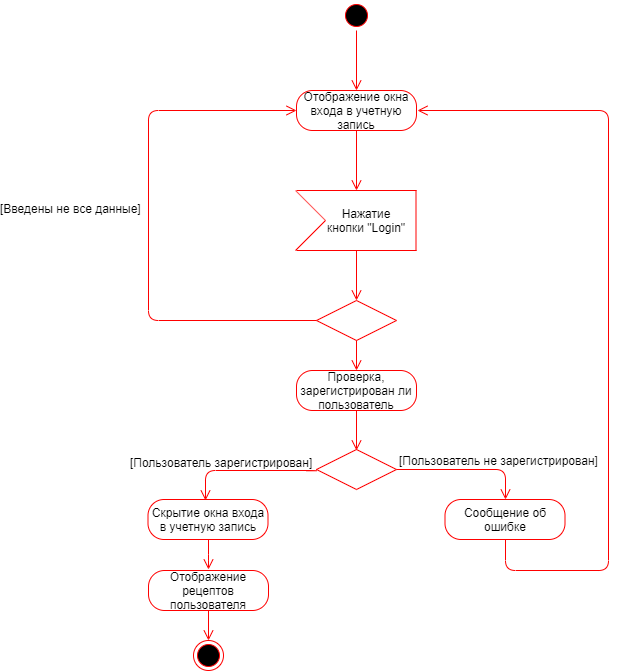

The diagram above was exported from draw.io. Its source (the exported page's mxGraphModel, read from the mxfile embedded in the PNG):
<mxGraphModel dx="1094" dy="419" grid="1" gridSize="10" guides="1" tooltips="1" connect="1" arrows="1" fold="1" page="1" pageScale="1" pageWidth="827" pageHeight="1169" math="0" shadow="0">
  <root>
    <mxCell id="0" />
    <mxCell id="1" parent="0" />
    <mxCell id="ZxvD_4-fMFq3OpbJBlAK-1" value="" style="ellipse;html=1;shape=startState;fillColor=#000000;strokeColor=#ff0000;" vertex="1" parent="1">
      <mxGeometry x="383" y="30" width="30" height="30" as="geometry" />
    </mxCell>
    <mxCell id="ZxvD_4-fMFq3OpbJBlAK-2" value="" style="edgeStyle=orthogonalEdgeStyle;html=1;verticalAlign=bottom;endArrow=open;endSize=8;strokeColor=#ff0000;" edge="1" parent="1" source="ZxvD_4-fMFq3OpbJBlAK-1">
      <mxGeometry relative="1" as="geometry">
        <mxPoint x="398" y="120" as="targetPoint" />
      </mxGeometry>
    </mxCell>
    <mxCell id="ZxvD_4-fMFq3OpbJBlAK-3" value="Отображение окна входа в учетную запись" style="rounded=1;whiteSpace=wrap;html=1;arcSize=40;fontColor=#000000;fillColor=none;strokeColor=#ff0000;" vertex="1" parent="1">
      <mxGeometry x="338" y="120" width="120" height="40" as="geometry" />
    </mxCell>
    <mxCell id="ZxvD_4-fMFq3OpbJBlAK-4" value="" style="edgeStyle=orthogonalEdgeStyle;html=1;verticalAlign=bottom;endArrow=open;endSize=8;strokeColor=#ff0000;fillColor=none;" edge="1" parent="1" source="ZxvD_4-fMFq3OpbJBlAK-3">
      <mxGeometry relative="1" as="geometry">
        <mxPoint x="398" y="220" as="targetPoint" />
      </mxGeometry>
    </mxCell>
    <mxCell id="ZxvD_4-fMFq3OpbJBlAK-5" value="" style="rhombus;whiteSpace=wrap;html=1;fillColor=none;strokeColor=#ff0000;" vertex="1" parent="1">
      <mxGeometry x="358" y="330" width="80" height="40" as="geometry" />
    </mxCell>
    <mxCell id="ZxvD_4-fMFq3OpbJBlAK-6" value="&lt;font style=&quot;font-size: 12px&quot;&gt;[Введены не все данные]&lt;/font&gt;" style="edgeStyle=orthogonalEdgeStyle;html=1;align=left;verticalAlign=bottom;endArrow=open;endSize=8;strokeColor=#ff0000;entryX=0;entryY=0.5;entryDx=0;entryDy=0;fillColor=none;" edge="1" parent="1" source="ZxvD_4-fMFq3OpbJBlAK-5" target="ZxvD_4-fMFq3OpbJBlAK-3">
      <mxGeometry x="-0.348" y="-180" relative="1" as="geometry">
        <mxPoint x="330" y="140" as="targetPoint" />
        <Array as="points">
          <mxPoint x="190" y="350" />
          <mxPoint x="190" y="140" />
        </Array>
        <mxPoint x="-330" y="-100" as="offset" />
      </mxGeometry>
    </mxCell>
    <mxCell id="ZxvD_4-fMFq3OpbJBlAK-7" value="" style="edgeStyle=orthogonalEdgeStyle;html=1;align=left;verticalAlign=top;endArrow=open;endSize=8;strokeColor=#ff0000;fillColor=none;" edge="1" parent="1" source="ZxvD_4-fMFq3OpbJBlAK-5">
      <mxGeometry x="-1" relative="1" as="geometry">
        <mxPoint x="398" y="400" as="targetPoint" />
      </mxGeometry>
    </mxCell>
    <mxCell id="ZxvD_4-fMFq3OpbJBlAK-10" value="" style="rhombus;whiteSpace=wrap;html=1;fillColor=none;strokeColor=#ff0000;" vertex="1" parent="1">
      <mxGeometry x="358" y="479" width="80" height="40" as="geometry" />
    </mxCell>
    <mxCell id="ZxvD_4-fMFq3OpbJBlAK-11" value="" style="edgeStyle=orthogonalEdgeStyle;html=1;align=left;verticalAlign=bottom;endArrow=open;endSize=8;strokeColor=#ff0000;entryX=0.5;entryY=0;entryDx=0;entryDy=0;fillColor=none;" edge="1" parent="1" source="ZxvD_4-fMFq3OpbJBlAK-10" target="ZxvD_4-fMFq3OpbJBlAK-18">
      <mxGeometry x="-1" relative="1" as="geometry">
        <mxPoint x="560" y="499" as="targetPoint" />
      </mxGeometry>
    </mxCell>
    <mxCell id="ZxvD_4-fMFq3OpbJBlAK-12" value="[Пользователь не зарегистрирован]" style="text;html=1;resizable=0;points=[];align=center;verticalAlign=middle;labelBackgroundColor=#ffffff;" vertex="1" connectable="0" parent="ZxvD_4-fMFq3OpbJBlAK-11">
      <mxGeometry x="-0.5971" relative="1" as="geometry">
        <mxPoint x="74" y="-10" as="offset" />
      </mxGeometry>
    </mxCell>
    <mxCell id="ZxvD_4-fMFq3OpbJBlAK-13" value="&lt;font style=&quot;font-size: 12px&quot;&gt;[Пользователь зарегистрирован]&lt;/font&gt;" style="edgeStyle=orthogonalEdgeStyle;html=1;align=left;verticalAlign=top;endArrow=open;endSize=8;strokeColor=#ff0000;entryX=0.5;entryY=0;entryDx=0;entryDy=0;fillColor=none;exitX=0;exitY=0.5;exitDx=0;exitDy=0;" edge="1" parent="1" source="ZxvD_4-fMFq3OpbJBlAK-10">
      <mxGeometry x="0.5775" y="-80" relative="1" as="geometry">
        <mxPoint x="247" y="530" as="targetPoint" />
        <mxPoint x="355" y="500" as="sourcePoint" />
        <Array as="points">
          <mxPoint x="358" y="500" />
          <mxPoint x="247" y="500" />
        </Array>
        <mxPoint x="3" y="-21" as="offset" />
      </mxGeometry>
    </mxCell>
    <mxCell id="ZxvD_4-fMFq3OpbJBlAK-16" value="Скрытие окна входа в учетную запись" style="rounded=1;whiteSpace=wrap;html=1;arcSize=40;fontColor=#000000;fillColor=none;strokeColor=#ff0000;" vertex="1" parent="1">
      <mxGeometry x="189.5" y="529" width="120" height="40" as="geometry" />
    </mxCell>
    <mxCell id="ZxvD_4-fMFq3OpbJBlAK-17" value="" style="edgeStyle=orthogonalEdgeStyle;html=1;verticalAlign=bottom;endArrow=open;endSize=8;strokeColor=#ff0000;fillColor=none;" edge="1" parent="1" source="ZxvD_4-fMFq3OpbJBlAK-16">
      <mxGeometry relative="1" as="geometry">
        <mxPoint x="250" y="599" as="targetPoint" />
      </mxGeometry>
    </mxCell>
    <mxCell id="ZxvD_4-fMFq3OpbJBlAK-18" value="Сообщение об ошибке" style="rounded=1;whiteSpace=wrap;html=1;arcSize=40;fontColor=#000000;fillColor=none;strokeColor=#ff0000;" vertex="1" parent="1">
      <mxGeometry x="486.5" y="529" width="120" height="40" as="geometry" />
    </mxCell>
    <mxCell id="ZxvD_4-fMFq3OpbJBlAK-21" value="" style="edgeStyle=orthogonalEdgeStyle;html=1;verticalAlign=bottom;endArrow=open;endSize=8;strokeColor=#ff0000;exitX=0.5;exitY=1;exitDx=0;exitDy=0;fillColor=none;" edge="1" parent="1" source="ZxvD_4-fMFq3OpbJBlAK-18">
      <mxGeometry relative="1" as="geometry">
        <mxPoint x="459" y="140" as="targetPoint" />
        <mxPoint x="547" y="670" as="sourcePoint" />
        <Array as="points">
          <mxPoint x="547" y="600" />
          <mxPoint x="650" y="600" />
          <mxPoint x="650" y="140" />
        </Array>
      </mxGeometry>
    </mxCell>
    <mxCell id="ZxvD_4-fMFq3OpbJBlAK-22" value="" style="endArrow=none;html=1;strokeColor=#FF0000;fillColor=none;" edge="1" parent="1">
      <mxGeometry width="50" height="50" relative="1" as="geometry">
        <mxPoint x="338" y="220" as="sourcePoint" />
        <mxPoint x="458" y="220" as="targetPoint" />
      </mxGeometry>
    </mxCell>
    <mxCell id="ZxvD_4-fMFq3OpbJBlAK-23" value="" style="endArrow=none;html=1;strokeColor=#FF0000;fillColor=none;" edge="1" parent="1">
      <mxGeometry width="50" height="50" relative="1" as="geometry">
        <mxPoint x="338" y="280" as="sourcePoint" />
        <mxPoint x="458" y="280" as="targetPoint" />
      </mxGeometry>
    </mxCell>
    <mxCell id="ZxvD_4-fMFq3OpbJBlAK-24" value="" style="endArrow=none;html=1;strokeColor=#FF0000;fillColor=none;" edge="1" parent="1">
      <mxGeometry width="50" height="50" relative="1" as="geometry">
        <mxPoint x="457.5" y="220" as="sourcePoint" />
        <mxPoint x="457.5" y="280" as="targetPoint" />
      </mxGeometry>
    </mxCell>
    <mxCell id="ZxvD_4-fMFq3OpbJBlAK-25" value="" style="endArrow=none;html=1;strokeColor=#FF0000;fillColor=none;" edge="1" parent="1">
      <mxGeometry width="50" height="50" relative="1" as="geometry">
        <mxPoint x="337" y="280" as="sourcePoint" />
        <mxPoint x="367" y="250" as="targetPoint" />
      </mxGeometry>
    </mxCell>
    <mxCell id="ZxvD_4-fMFq3OpbJBlAK-26" value="" style="endArrow=none;html=1;strokeColor=#FF0000;fillColor=none;" edge="1" parent="1">
      <mxGeometry width="50" height="50" relative="1" as="geometry">
        <mxPoint x="337" y="220" as="sourcePoint" />
        <mxPoint x="367" y="250" as="targetPoint" />
      </mxGeometry>
    </mxCell>
    <mxCell id="ZxvD_4-fMFq3OpbJBlAK-27" value="Нажатие кнопки &quot;Login&quot;" style="text;html=1;strokeColor=none;fillColor=none;align=center;verticalAlign=middle;whiteSpace=wrap;rounded=0;" vertex="1" parent="1">
      <mxGeometry x="366" y="220" width="84" height="60" as="geometry" />
    </mxCell>
    <mxCell id="ZxvD_4-fMFq3OpbJBlAK-28" value="" style="edgeStyle=orthogonalEdgeStyle;html=1;align=left;verticalAlign=top;endArrow=open;endSize=8;strokeColor=#ff0000;fillColor=none;entryX=0.5;entryY=0;entryDx=0;entryDy=0;" edge="1" parent="1" target="ZxvD_4-fMFq3OpbJBlAK-5">
      <mxGeometry x="-1" relative="1" as="geometry">
        <mxPoint x="408" y="350" as="targetPoint" />
        <mxPoint x="398" y="280" as="sourcePoint" />
      </mxGeometry>
    </mxCell>
    <mxCell id="ZxvD_4-fMFq3OpbJBlAK-29" value="" style="ellipse;html=1;shape=endState;fillColor=#000000;strokeColor=#ff0000;" vertex="1" parent="1">
      <mxGeometry x="235" y="670" width="30" height="30" as="geometry" />
    </mxCell>
    <mxCell id="ZxvD_4-fMFq3OpbJBlAK-30" value="Отображение рецептов пользователя" style="rounded=1;whiteSpace=wrap;html=1;arcSize=40;fontColor=#000000;fillColor=none;strokeColor=#ff0000;" vertex="1" parent="1">
      <mxGeometry x="190" y="600" width="120" height="40" as="geometry" />
    </mxCell>
    <mxCell id="ZxvD_4-fMFq3OpbJBlAK-31" value="" style="edgeStyle=orthogonalEdgeStyle;html=1;verticalAlign=bottom;endArrow=open;endSize=8;strokeColor=#ff0000;" edge="1" source="ZxvD_4-fMFq3OpbJBlAK-30" parent="1">
      <mxGeometry relative="1" as="geometry">
        <mxPoint x="250" y="670" as="targetPoint" />
      </mxGeometry>
    </mxCell>
    <mxCell id="ZxvD_4-fMFq3OpbJBlAK-32" value="Проверка, зарегистрирован ли пользователь" style="rounded=1;whiteSpace=wrap;html=1;arcSize=40;fontColor=#000000;fillColor=none;strokeColor=#ff0000;" vertex="1" parent="1">
      <mxGeometry x="338" y="400" width="120" height="40" as="geometry" />
    </mxCell>
    <mxCell id="ZxvD_4-fMFq3OpbJBlAK-33" value="" style="edgeStyle=orthogonalEdgeStyle;html=1;verticalAlign=bottom;endArrow=open;endSize=8;strokeColor=#ff0000;" edge="1" source="ZxvD_4-fMFq3OpbJBlAK-32" parent="1">
      <mxGeometry relative="1" as="geometry">
        <mxPoint x="398" y="480" as="targetPoint" />
      </mxGeometry>
    </mxCell>
  </root>
</mxGraphModel>